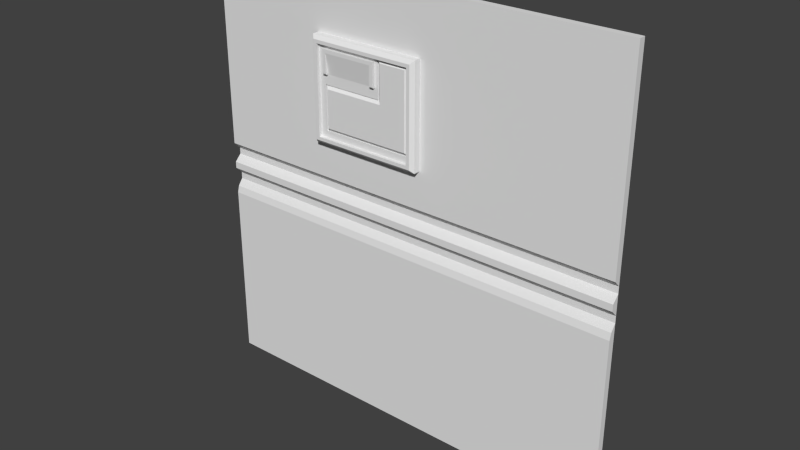 # Source: flight1_6.blend  (saved by Blender 2.76.0; exported with 4.5.12 LTS)
import bpy
from mathutils import Matrix  # noqa: F401  (used for matrix-valued properties, if any)

bpy.ops.wm.read_factory_settings(use_empty=True)
scene = bpy.context.scene
scene.name = 'Scene'

# ---- collections
col_collection_1 = bpy.data.collections.new('Collection 1'); scene.collection.children.link(col_collection_1)

# ---- world
world_world = bpy.data.worlds.new('World'); scene.world = world_world
world_world.color = (0.05088, 0.05088, 0.05088)
world_world.use_sun_shadow = False
world_world.sun_shadow_jitter_overblur = 0.0
world_world.cycles.sampling_method = 'MANUAL'
world_world.cycles.sample_map_resolution = 256

# ---- meshes
me_flight1_6_meshdata = bpy.data.meshes.new('flight1_6_meshdata')
me_flight1_6_meshdata.from_pydata([(-1.28, 1.24, -1.28), (1.28, 1.24, -1.28), (-1.28, 1.24, 1.28), (1.28, 1.24, 1.28), (-1.28, 1.24, 0.0), (1.28, 1.24, 0.0), (1.28, 1.24, 0.1201), (-1.28, 1.24, 0.1201), (-1.28, 1.24, -0.2007), (1.28, 1.24, -0.2007), (1.28, 1.25, -0.1605), (1.28, 1.28, -0.1204), (1.28, 1.28, -0.08027), (1.28, 1.24, -0.04013), (-1.28, 1.24, -0.04013), (-1.28, 1.28, -0.08027), (-1.28, 1.28, -0.1204), (-1.28, 1.25, -0.1605), (-1.28, 1.28, 0.08006), (-1.28, 1.28, 0.04003), (1.28, 1.28, 0.04003), (1.28, 1.28, 0.08006), (-1.28, 1.28, -1.28), (1.28, 1.28, -1.28), (-1.28, 1.28, 1.28), (1.28, 1.28, 1.28), (0.1199, 1.24, -1.28), (0.1199, 1.24, 1.28), (0.1199, 1.24, 0.0), (0.1199, 1.24, 0.1201), (0.1199, 1.24, -0.2007), (0.1199, 1.25, -0.1605), (0.1199, 1.28, -0.1204), (0.1199, 1.28, -0.08027), (0.1199, 1.24, -0.04013), (0.1199, 1.28, 0.04003), (0.1199, 1.28, 0.08006), (0.1199, 1.28, -1.28), (0.1199, 1.28, 1.28), (-0.5603, 1.24, 1.28), (-0.5603, 1.24, 0.0), (-0.5603, 1.24, 0.1201), (-0.5603, 1.24, -0.2007), (-0.5603, 1.25, -0.1605), (-0.5603, 1.28, -0.1204), (-0.5603, 1.28, -0.08027), (-0.5603, 1.24, -0.04013), (-0.5603, 1.28, 0.04003), (-0.5603, 1.28, 0.08006), (-0.5603, 1.28, 1.28), (-0.5603, 1.24, -1.28), (-0.5603, 1.28, -1.28), (1.28, 1.24, 0.9427), (-1.28, 1.24, 0.9427), (1.28, 1.28, 0.931), (-1.28, 1.28, 0.931), (0.1199, 1.24, 0.9427), (-0.5603, 1.24, 0.9427), (-1.28, 1.24, 0.3416), (1.28, 1.24, 0.3416), (1.28, 1.28, 0.3092), (-1.28, 1.28, 0.3092), (0.1199, 1.24, 0.3416), (-0.5603, 1.24, 0.3416), (0.07994, 1.18, 0.3816), (0.1199, 1.2, 0.3416), (0.1199, 1.2, 0.9427), (0.07994, 1.18, 0.9027), (-0.5603, 1.2, 0.3416), (-0.5203, 1.18, 0.3816), (-0.5203, 1.18, 0.9027), (-0.5603, 1.2, 0.9427), (0.09994, 1.18, 0.9227), (0.09994, 1.18, 0.3616), (-0.5403, 1.18, 0.3616), (-0.5403, 1.18, 0.9227), (0.07994, 1.2, 0.9027), (0.07994, 1.2, 0.3816), (-0.5203, 1.2, 0.3816), (-0.5203, 1.2, 0.9027), (-0.1402, 1.2, 0.882), (-0.4803, 1.2, 0.882), (-0.4803, 1.2, 0.7417), (-0.1402, 1.2, 0.7417), (-0.1602, 1.18, 0.862), (-0.4603, 1.18, 0.862), (-0.1402, 1.18, 0.882), (-0.4803, 1.18, 0.882), (-0.1602, 1.2, 0.7417), (-0.4603, 1.2, 0.7417), (-0.1402, 1.18, 0.7617), (-0.1402, 1.2, 0.7617), (-0.4803, 1.2, 0.7617), (-0.4803, 1.18, 0.7617), (-0.4803, 1.2, 0.3816), (-0.4803, 1.18, 0.3816), (-0.1402, 1.18, 0.3816), (-0.1402, 1.2, 0.3816), (-0.1402, 1.2, 0.6827), (0.07994, 1.2, 0.6827), (-0.5203, 1.18, 0.6827), (0.07994, 1.18, 0.6827), (-0.5203, 1.2, 0.6827), (-0.4803, 1.2, 0.6827), (0.05543, 1.2, 0.4218), (-0.4803, 1.2, 0.4218), (-0.1402, 1.2, 0.4218), (-0.5203, 1.18, 0.4218), (-0.5203, 1.2, 0.4218), (0.07994, 1.2, 0.4218), (0.07994, 1.18, 0.4218), (-0.1203, 1.2, 0.9027), (-0.1203, 1.2, 0.7562), (-0.1203, 1.2, 0.6827), (-0.1203, 1.2, 0.7099), (-0.1203, 1.18, 0.9027), (-0.1402, 1.18, 0.9027), (-0.1402, 1.2, 0.9027), (-0.4803, 1.2, 0.9027), (-0.4803, 1.18, 0.9027), (-0.1034, 1.19, 0.6627), (-0.1203, 1.21, 0.9027), (-0.1003, 1.19, 0.8827), (0.05994, 1.19, 0.8827), (0.07994, 1.21, 0.9027), (0.05994, 1.19, 0.6627), (0.07994, 1.21, 0.6827), (-0.4603, 1.19, 0.6627), (-0.4803, 1.21, 0.6827), (-0.1402, 1.19, 0.6627), (-0.1402, 1.21, 0.6827), (-0.1003, 1.19, 0.6627), (-0.1203, 1.21, 0.6827), (-0.4803, 1.21, 0.4218), (-0.4603, 1.19, 0.4418), (-0.1402, 1.19, 0.4418), (-0.1402, 1.21, 0.4218), (0.05543, 1.21, 0.4218), (0.05543, 1.19, 0.4418), (0.05994, 1.19, 0.4418), (0.07994, 1.21, 0.4218), (-0.1003, 1.19, 0.7099), (-0.1203, 1.21, 0.7099), (-0.1003, 1.19, 0.7562), (-0.1203, 1.21, 0.7562), (-0.4803, 1.187, 0.7417), (-0.4803, 1.18, 0.7484), (-0.1402, 1.18, 0.7484), (-0.1402, 1.187, 0.7417), (-0.1602, 1.187, 0.7417), (-0.1602, 1.18, 0.7484), (-0.4603, 1.18, 0.7484), (-0.4603, 1.187, 0.7417)], [], [(56, 52, 3, 27), (34, 13, 5, 28), (36, 21, 6, 29), (26, 1, 9, 30), (30, 9, 10, 31), (31, 10, 11, 32), (32, 11, 12, 33), (33, 12, 13, 34), (28, 5, 20, 35), (35, 20, 21, 36), (27, 3, 25, 38), (50, 0, 22, 51), (59, 6, 21, 60), (5, 13, 12, 20), (1, 23, 11, 10, 9), (0, 8, 17, 16, 22), (19, 15, 14, 4), (58, 61, 18, 7), (1, 26, 37, 23), (39, 27, 38, 49), (47, 35, 36, 48), (40, 28, 35, 47), (45, 33, 34, 46), (44, 32, 33, 45), (43, 31, 32, 44), (42, 30, 31, 43), (50, 26, 30, 42), (48, 36, 29, 41), (46, 34, 28, 40), (57, 56, 27, 39), (53, 57, 39, 2), (14, 46, 40, 4), (18, 48, 41, 7), (0, 50, 42, 8), (8, 42, 43, 17), (17, 43, 44, 16), (16, 44, 45, 15), (15, 45, 46, 14), (4, 40, 47, 19), (19, 47, 48, 18), (2, 39, 49, 24), (26, 50, 51, 37), (58, 63, 57, 53), (56, 57, 71, 66), (2, 24, 55, 53), (3, 52, 54, 25), (62, 59, 52, 56), (29, 6, 59, 62), (41, 29, 62, 63), (7, 41, 63, 58), (53, 55, 61, 58), (52, 59, 60, 54), (63, 62, 65, 68), (57, 63, 68, 71), (62, 56, 66, 65), (65, 66, 72, 73), (74, 75, 71, 68), (66, 71, 75, 72), (73, 74, 68, 65), (69, 95, 94, 78), (67, 101, 110, 64, 73, 72), (69, 107, 100, 70, 75, 74), (70, 119, 116, 115, 67, 72, 75), (64, 96, 95, 69, 74, 73), (70, 100, 102, 79), (67, 115, 111, 76), (64, 110, 109, 77), (120, 131, 129, 135, 138, 139, 125), (80, 81, 87, 86), (149, 150, 84, 88), (150, 147, 90, 86, 84), (81, 92, 93, 87), (85, 87, 93, 146, 151), (85, 84, 86, 87), (149, 88, 83, 148), (88, 84, 85, 89), (83, 91, 90, 147, 148), (90, 91, 80, 86), (82, 89, 152, 145), (77, 109, 104), (89, 85, 151, 152), (89, 82, 103, 98, 83, 88), (117, 80, 91, 83, 98, 113, 114, 112, 111), (94, 95, 96, 97), (97, 96, 64, 77), (82, 92, 81, 118, 79, 102, 103), (103, 102, 108, 105), (108, 107, 69, 78), (106, 105, 94, 97), (104, 106, 97, 77), (99, 101, 67, 76), (105, 108, 78, 94), (113, 98, 130, 132), (98, 103, 128, 130), (102, 100, 107, 108), (105, 106, 136, 133), (111, 112, 144, 121), (109, 110, 101, 99), (111, 115, 116, 117), (109, 99, 126, 140), (103, 105, 133, 128), (117, 116, 119, 118), (118, 81, 80, 117), (118, 119, 70, 79), (104, 109, 140, 137), (120, 125, 123, 122, 143, 141, 131), (106, 104, 137, 136), (99, 76, 124, 126), (112, 114, 142, 144), (129, 127, 134, 135), (114, 113, 132, 142), (127, 129, 130, 128), (122, 123, 124, 121), (123, 125, 126, 124), (128, 133, 134, 127), (136, 137, 138, 135), (133, 136, 135, 134), (125, 139, 140, 126), (137, 140, 139, 138), (129, 131, 132, 130), (131, 141, 142, 132), (141, 143, 144, 142), (143, 122, 121, 144), (76, 111, 121, 124), (149, 148, 147, 150), (145, 152, 151, 146), (93, 92, 82, 145, 146)])
_uv = me_flight1_6_meshdata.uv_layers.new(name='UVMap')
_uv.uv.foreach_set('vector', [0.5469, 0.8682, 1.0, 0.8682, 1.0, 1.0, 0.5469, 1.0, 0.5469, 0.4843, 1.0, 0.4843, 1.0, 0.5, 0.5469, 0.5, 0.5469, 0.5313, 1.0, 0.5313, 1.0, 0.5469, 0.5469, 0.5469, 0.5469, 0.0, 1.0, 5.153e-08, 1.0, 0.4216, 0.5469, 0.4216, 0.5469, 0.4216, 1.0, 0.4216, 1.0, 0.4373, 0.5469, 0.4373, 0.5469, 0.4373, 1.0, 0.4373, 1.0, 0.453, 0.5469, 0.453, 0.5469, 0.453, 1.0, 0.453, 1.0, 0.4686, 0.5469, 0.4686, 0.5469, 0.4686, 1.0, 0.4686, 1.0, 0.4843, 0.5469, 0.4843, 0.5469, 0.5, 1.0, 0.5, 1.0, 0.5156, 0.5469, 0.5156, 0.5469, 0.5156, 1.0, 0.5156, 1.0, 0.5313, 0.5469, 0.5313, 0.5469, 0.9988, 1.0, 0.9975, 1.0, 0.9975, 0.5469, 0.9975, 0.2812, -0.007382, 0.0, -0.007382, 0.0, -0.007382, 0.2812, -0.007382, 0.9961, 0.6334, 0.9961, 0.5469, 0.9961, 0.5313, 0.9961, 0.6208, 0.9961, 0.5, 0.9961, 0.4843, 0.9961, 0.4686, 0.9961, 0.5156, 0.9961, 0.0, 0.9961, 0.0, 0.9961, 0.453, 0.9961, 0.4373, 0.9961, 0.4216, 0.001953, 0.0, 0.001953, 0.4216, 0.001953, 0.4373, 0.001953, 0.453, 0.001953, 0.0, 0.001953, 0.5156, 0.001953, 0.4686, 0.001953, 0.4843, 0.001953, 0.5, 0.000851, 0.6334, 0.001953, 0.6208, 0.001953, 0.5313, 0.001953, 0.5469, 1.0, -0.007382, 0.5469, -0.007382, 0.5469, -0.007382, 1.0, -0.007382, 0.2812, 0.9988, 0.5469, 0.9988, 0.5469, 0.9975, 0.2812, 0.9975, 0.2812, 0.5156, 0.5469, 0.5156, 0.5469, 0.5313, 0.2812, 0.5313, 0.2812, 0.5, 0.5469, 0.5, 0.5469, 0.5156, 0.2812, 0.5156, 0.2812, 0.4686, 0.5469, 0.4686, 0.5469, 0.4843, 0.2812, 0.4843, 0.2812, 0.453, 0.5469, 0.453, 0.5469, 0.4686, 0.2812, 0.4686, 0.2812, 0.4373, 0.5469, 0.4373, 0.5469, 0.453, 0.2812, 0.453, 0.2812, 0.4216, 0.5469, 0.4216, 0.5469, 0.4373, 0.2812, 0.4373, 0.2812, 5.153e-08, 0.5469, 0.0, 0.5469, 0.4216, 0.2812, 0.4216, 0.2812, 0.5313, 0.5469, 0.5313, 0.5469, 0.5469, 0.2812, 0.5469, 0.2812, 0.4843, 0.5469, 0.4843, 0.5469, 0.5, 0.2812, 0.5, 0.2812, 0.8682, 0.5469, 0.8682, 0.5469, 1.0, 0.2812, 1.0, 0.0, 0.8682, 0.2812, 0.8682, 0.2812, 1.0, 0.0, 1.0, 0.0, 0.4843, 0.2812, 0.4843, 0.2812, 0.5, 0.0, 0.5, 0.0, 0.5313, 0.2812, 0.5313, 0.2812, 0.5469, 0.0, 0.5469, 0.0, 5.153e-08, 0.2812, 5.153e-08, 0.2812, 0.4216, 0.0, 0.4216, 0.0, 0.4216, 0.2812, 0.4216, 0.2812, 0.4373, 0.0, 0.4373, 0.0, 0.4373, 0.2812, 0.4373, 0.2812, 0.453, 0.0, 0.453, 0.0, 0.453, 0.2812, 0.453, 0.2812, 0.4686, 0.0, 0.4686, 0.0, 0.4686, 0.2812, 0.4686, 0.2812, 0.4843, 0.0, 0.4843, 0.0, 0.5, 0.2812, 0.5, 0.2812, 0.5156, 0.0, 0.5156, 0.0, 0.5156, 0.2812, 0.5156, 0.2812, 0.5313, 0.0, 0.5313, 0.0, 0.9975, 0.2812, 0.9988, 0.2812, 0.9975, 0.0, 0.9975, 0.5469, -0.007382, 0.2812, -0.007382, 0.2812, -0.007382, 0.5469, -0.007382, 0.0, 0.6334, 0.2812, 0.6334, 0.2812, 0.8682, 0.0, 0.8682, 0.5465, 0.8649, 0.2836, 0.8649, 0.2836, 0.8649, 0.5465, 0.8649, 0.001953, 1.0, 0.001953, 1.0, 0.001953, 0.8637, 0.001102, 0.8682, 0.9961, 1.0, 0.9961, 0.8682, 0.9961, 0.8637, 0.9961, 1.0, 0.5469, 0.6334, 1.0, 0.6334, 1.0, 0.8682, 0.5469, 0.8682, 0.5469, 0.5469, 1.0, 0.5469, 1.0, 0.6334, 0.5469, 0.6334, 0.2812, 0.5469, 0.5469, 0.5469, 0.5469, 0.6334, 0.2812, 0.6334, 0.0, 0.5469, 0.2812, 0.5469, 0.2812, 0.6334, 0.0, 0.6334, 0.001102, 0.8682, 0.001953, 0.8637, 0.001953, 0.6208, 0.000851, 0.6334, 0.9961, 0.8682, 0.9961, 0.6334, 0.9961, 0.6208, 0.9961, 0.8637, 0.2812, 0.6332, 0.5465, 0.6332, 0.5465, 0.6332, 0.2812, 0.6332, 0.2836, 0.8649, 0.2836, 0.6332, 0.2836, 0.6332, 0.2836, 0.8649, 0.5465, 0.6332, 0.5465, 0.8668, 0.5465, 0.8668, 0.5465, 0.6332, 0.5466, 0.6334, 0.5466, 0.8671, 0.539, 0.8596, 0.539, 0.641, 0.289, 0.641, 0.289, 0.8596, 0.2814, 0.8671, 0.2814, 0.6334, 0.5466, 0.8671, 0.2814, 0.8671, 0.289, 0.8596, 0.539, 0.8596, 0.539, 0.641, 0.289, 0.641, 0.2814, 0.6334, 0.5466, 0.6334, 0.2968, 0.6488, 0.3124, 0.6488, 0.3124, 0.6488, 0.2968, 0.6488, 0.5312, 0.8526, 0.5312, 0.7667, 0.5312, 0.6648, 0.5312, 0.649, 0.539, 0.6412, 0.539, 0.8604, 0.2968, 0.649, 0.2968, 0.6648, 0.2968, 0.7667, 0.2968, 0.8526, 0.289, 0.8604, 0.289, 0.6412, 0.2968, 0.8526, 0.3124, 0.8526, 0.4452, 0.8526, 0.453, 0.8526, 0.5312, 0.8526, 0.539, 0.8604, 0.289, 0.8604, 0.5312, 0.649, 0.4452, 0.649, 0.3124, 0.649, 0.2968, 0.649, 0.289, 0.6412, 0.539, 0.6412, 0.2968, 0.8518, 0.2968, 0.7664, 0.2968, 0.7664, 0.2968, 0.8518, 0.5312, 0.8518, 0.453, 0.8518, 0.453, 0.8518, 0.5312, 0.8518, 0.5312, 0.6488, 0.5312, 0.6645, 0.5312, 0.6645, 0.5312, 0.6488, 0.4596, 0.7589, 0.4608, 0.7589, 0.4452, 0.7589, 0.4452, 0.6726, 0.5217, 0.6726, 0.5234, 0.6726, 0.5234, 0.7589, 0.4452, 0.8437, 0.3124, 0.8437, 0.3124, 0.8437, 0.4452, 0.8437, 0.4383, 0.7891, 0.4384, 0.7917, 0.4384, 0.8366, 0.4383, 0.7891, 0.4384, 0.7924, 0.4452, 0.7923, 0.4452, 0.7975, 0.4452, 0.8445, 0.4384, 0.837, 0.3124, 0.8437, 0.3124, 0.7969, 0.3124, 0.7969, 0.3124, 0.8437, 0.3199, 0.837, 0.3124, 0.8445, 0.3124, 0.7975, 0.3124, 0.7923, 0.3199, 0.7924, 0.3199, 0.837, 0.4384, 0.837, 0.4452, 0.8445, 0.3124, 0.8445, 0.438, 0.7891, 0.4392, 0.7891, 0.4452, 0.7891, 0.4452, 0.7891, 0.4374, 0.7891, 0.4374, 0.8359, 0.3202, 0.8359, 0.3202, 0.7891, 0.4452, 0.7891, 0.4452, 0.7969, 0.4452, 0.7969, 0.4452, 0.7917, 0.4452, 0.7891, 0.4452, 0.7969, 0.4452, 0.7969, 0.4452, 0.8437, 0.4452, 0.8437, 0.3124, 0.7891, 0.3162, 0.7891, 0.3189, 0.7891, 0.3124, 0.7891, 0.5312, 0.649, 0.5312, 0.6648, 0.5217, 0.6648, 0.3202, 0.7891, 0.3202, 0.8366, 0.3202, 0.7917, 0.3202, 0.7891, 0.3202, 0.7897, 0.3124, 0.7897, 0.3124, 0.7667, 0.4452, 0.7667, 0.4452, 0.7897, 0.4374, 0.7897, 0.4452, 0.8526, 0.4452, 0.8445, 0.4452, 0.7975, 0.4452, 0.7897, 0.4452, 0.7667, 0.453, 0.7667, 0.453, 0.7773, 0.453, 0.7954, 0.453, 0.8526, 0.3124, 0.6488, 0.3124, 0.6488, 0.4452, 0.6488, 0.4452, 0.6488, 0.4452, 0.6488, 0.4452, 0.6488, 0.5312, 0.6488, 0.5312, 0.6488, 0.3124, 0.7897, 0.3124, 0.7975, 0.3124, 0.8445, 0.3124, 0.8526, 0.2968, 0.8526, 0.2968, 0.7667, 0.3124, 0.7667, 0.3124, 0.7667, 0.2968, 0.7667, 0.2968, 0.6648, 0.3124, 0.6648, 0.2968, 0.6644, 0.2968, 0.6645, 0.2968, 0.6488, 0.2968, 0.6488, 0.4452, 0.6648, 0.3124, 0.6648, 0.3124, 0.649, 0.4452, 0.649, 0.5217, 0.6648, 0.4452, 0.6648, 0.4452, 0.649, 0.5312, 0.649, 0.5312, 0.7664, 0.5312, 0.7664, 0.5312, 0.8518, 0.5312, 0.8518, 0.3124, 0.6648, 0.2968, 0.6648, 0.2968, 0.649, 0.3124, 0.649, 0.453, 0.7667, 0.4452, 0.7667, 0.4452, 0.7667, 0.453, 0.7667, 0.4452, 0.7667, 0.3124, 0.7667, 0.3124, 0.7667, 0.4452, 0.7667, 0.2968, 0.7664, 0.2968, 0.7664, 0.2968, 0.6645, 0.2968, 0.6644, 0.3124, 0.6648, 0.4452, 0.6648, 0.4452, 0.6648, 0.3124, 0.6648, 0.453, 0.8526, 0.453, 0.7954, 0.453, 0.7954, 0.453, 0.8526, 0.5312, 0.6645, 0.5312, 0.6645, 0.5312, 0.7664, 0.5312, 0.7664, 0.453, 0.8518, 0.453, 0.8518, 0.4452, 0.8518, 0.4452, 0.8518, 0.5312, 0.6648, 0.5312, 0.7667, 0.5312, 0.7667, 0.5312, 0.6648, 0.3124, 0.7667, 0.3124, 0.6648, 0.3124, 0.6648, 0.3124, 0.7667, 0.4452, 0.8518, 0.4452, 0.8518, 0.3124, 0.8518, 0.3124, 0.8518, 0.3124, 0.8526, 0.3124, 0.8445, 0.4452, 0.8445, 0.4452, 0.8526, 0.3124, 0.8518, 0.3124, 0.8518, 0.2968, 0.8518, 0.2968, 0.8518, 0.5217, 0.6648, 0.5312, 0.6648, 0.5312, 0.6648, 0.5217, 0.6648, 0.4596, 0.7589, 0.5234, 0.7589, 0.5234, 0.8448, 0.4608, 0.8448, 0.4608, 0.7954, 0.4608, 0.7773, 0.4608, 0.7589, 0.4452, 0.6648, 0.5217, 0.6648, 0.5217, 0.6648, 0.4452, 0.6648, 0.5312, 0.7667, 0.5312, 0.8526, 0.5312, 0.8526, 0.5312, 0.7667, 0.453, 0.7954, 0.453, 0.7773, 0.453, 0.7773, 0.453, 0.7954, 0.4452, 0.7589, 0.3202, 0.7589, 0.3202, 0.6726, 0.4452, 0.6726, 0.453, 0.7773, 0.453, 0.7667, 0.453, 0.7667, 0.453, 0.7773, 0.3202, 0.7589, 0.4452, 0.7589, 0.4452, 0.7667, 0.3124, 0.7667, 0.4608, 0.8448, 0.5234, 0.8448, 0.5312, 0.8526, 0.453, 0.8526, 0.5234, 0.8448, 0.5234, 0.7589, 0.5312, 0.7667, 0.5312, 0.8526, 0.3124, 0.7667, 0.3124, 0.6648, 0.3202, 0.6726, 0.3202, 0.7589, 0.4452, 0.6648, 0.5217, 0.6648, 0.5217, 0.6726, 0.4452, 0.6726, 0.3124, 0.6648, 0.4452, 0.6648, 0.4452, 0.6726, 0.3202, 0.6726, 0.5234, 0.7589, 0.5234, 0.6726, 0.5312, 0.6648, 0.5312, 0.7667, 0.5217, 0.6648, 0.5312, 0.6648, 0.5234, 0.6726, 0.5217, 0.6726, 0.4452, 0.7589, 0.4608, 0.7589, 0.453, 0.7667, 0.4452, 0.7667, 0.4608, 0.7589, 0.4608, 0.7773, 0.453, 0.7773, 0.453, 0.7667, 0.4608, 0.7773, 0.4608, 0.7954, 0.453, 0.7954, 0.453, 0.7773, 0.4608, 0.7954, 0.4608, 0.8448, 0.453, 0.8526, 0.453, 0.7954, 0.5312, 0.8526, 0.453, 0.8526, 0.453, 0.8526, 0.5312, 0.8526, 0.4522, 0.7978, 0.4525, 0.7978, 0.4525, 0.798, 0.4522, 0.798, 0.4471, 0.7978, 0.4473, 0.7978, 0.4474, 0.798, 0.4471, 0.798, 0.3124, 0.7969, 0.3124, 0.7969, 0.3124, 0.7891, 0.3124, 0.7891, 0.3124, 0.7917])
_ca = me_flight1_6_meshdata.color_attributes.new('Col', 'BYTE_COLOR', 'CORNER')
_ca.data.foreach_set('color', [0.05613, 0.0, 0.0, 1.0, 0.05613, 0.0, 0.0, 1.0, 0.05613, 0.0, 0.0, 1.0, 0.05613, 0.0, 0.0, 1.0, 0.05613, 0.0, 0.0, 1.0, 0.05613, 0.0, 0.0, 1.0, 0.05613, 0.0, 0.0, 1.0, 0.05613, 0.0, 0.0, 1.0, 0.05613, 0.0, 0.0, 1.0, 0.05613, 0.0, 0.0, 1.0, 0.05613, 0.0, 0.0, 1.0, 0.05613, 0.0, 0.0, 1.0, 0.05613, 0.0, 0.0, 1.0, 0.05613, 0.0, 0.0, 1.0, 0.05613, 0.0, 0.0, 1.0, 0.05613, 0.0, 0.0, 1.0, 0.05613, 0.0, 0.0, 1.0, 0.05613, 0.0, 0.0, 1.0, 0.05613, 0.0, 0.0, 1.0, 0.05613, 0.0, 0.0, 1.0, 0.05613, 0.0, 0.0, 1.0, 0.05613, 0.0, 0.0, 1.0, 0.05613, 0.0, 0.0, 1.0, 0.05613, 0.0, 0.0, 1.0, 0.05613, 0.0, 0.0, 1.0, 0.05613, 0.0, 0.0, 1.0, 0.05613, 0.0, 0.0, 1.0, 0.05613, 0.0, 0.0, 1.0, 0.05613, 0.0, 0.0, 1.0, 0.05613, 0.0, 0.0, 1.0, 0.05613, 0.0, 0.0, 1.0, 0.05613, 0.0, 0.0, 1.0, 0.05613, 0.0, 0.0, 1.0, 0.05613, 0.0, 0.0, 1.0, 0.05613, 0.0, 0.0, 1.0, 0.05613, 0.0, 0.0, 1.0, 0.05613, 0.0, 0.0, 1.0, 0.05613, 0.0, 0.0, 1.0, 0.05613, 0.0, 0.0, 1.0, 0.05613, 0.0, 0.0, 1.0, 0.05613, 0.0, 0.0, 1.0, 0.05613, 0.0, 0.0, 1.0, 0.05613, 0.0, 0.0, 1.0, 0.05613, 0.0, 0.0, 1.0, 0.05613, 0.0, 0.0, 1.0, 0.05613, 0.0, 0.0, 1.0, 0.05613, 0.0, 0.0, 1.0, 0.05613, 0.0, 0.0, 1.0, 0.05613, 0.0, 0.0, 1.0, 0.05613, 0.0, 0.0, 1.0, 0.05613, 0.0, 0.0, 1.0, 0.05613, 0.0, 0.0, 1.0, 0.05613, 0.0, 0.0, 1.0, 0.05613, 0.0, 0.0, 1.0, 0.05613, 0.0, 0.0, 1.0, 0.05613, 0.0, 0.0, 1.0, 0.05613, 0.0, 0.0, 1.0, 0.05613, 0.0, 0.0, 1.0, 0.05613, 0.0, 0.0, 1.0, 0.05613, 0.0, 0.0, 1.0, 0.05613, 0.0, 0.0, 1.0, 0.05613, 0.0, 0.0, 1.0, 0.05613, 0.0, 0.0, 1.0, 0.05613, 0.0, 0.0, 1.0, 0.05613, 0.0, 0.0, 1.0, 0.05613, 0.0, 0.0, 1.0, 0.05613, 0.0, 0.0, 1.0, 0.05613, 0.0, 0.0, 1.0, 0.05613, 0.0, 0.0, 1.0, 0.05613, 0.0, 0.0, 1.0, 0.05613, 0.0, 0.0, 1.0, 0.05613, 0.0, 0.0, 1.0, 0.05613, 0.0, 0.0, 1.0, 0.05613, 0.0, 0.0, 1.0, 0.05613, 0.0, 0.0, 1.0, 0.05613, 0.0, 0.0, 1.0, 0.05613, 0.0, 0.0, 1.0, 0.05613, 0.0, 0.0, 1.0, 0.05613, 0.0, 0.0, 1.0, 0.05613, 0.0, 0.0, 1.0, 0.05613, 0.0, 0.0, 1.0, 0.05613, 0.0, 0.0, 1.0, 0.05613, 0.0, 0.0, 1.0, 0.05613, 0.0, 0.0, 1.0, 0.05613, 0.0, 0.0, 1.0, 0.05613, 0.0, 0.0, 1.0, 0.05613, 0.0, 0.0, 1.0, 0.05613, 0.0, 0.0, 1.0, 0.05613, 0.0, 0.0, 1.0, 0.05613, 0.0, 0.0, 1.0, 0.05613, 0.0, 0.0, 1.0, 0.05613, 0.0, 0.0, 1.0, 0.05613, 0.0, 0.0, 1.0, 0.05613, 0.0, 0.0, 1.0, 0.05613, 0.0, 0.0, 1.0, 0.05613, 0.0, 0.0, 1.0, 0.05613, 0.0, 0.0, 1.0, 0.05613, 0.0, 0.0, 1.0, 0.05613, 0.0, 0.0, 1.0, 0.05613, 0.0, 0.0, 1.0, 0.05613, 0.0, 0.0, 1.0, 0.05613, 0.0, 0.0, 1.0, 0.05613, 0.0, 0.0, 1.0, 0.05613, 0.0, 0.0, 1.0, 0.05613, 0.0, 0.0, 1.0, 0.05613, 0.0, 0.0, 1.0, 0.05613, 0.0, 0.0, 1.0, 0.05613, 0.0, 0.0, 1.0, 0.05613, 0.0, 0.0, 1.0, 0.05613, 0.0, 0.0, 1.0, 0.05613, 0.0, 0.0, 1.0, 0.05613, 0.0, 0.0, 1.0, 0.05613, 0.0, 0.0, 1.0, 0.05613, 0.0, 0.0, 1.0, 0.05613, 0.0, 0.0, 1.0, 0.05613, 0.0, 0.0, 1.0, 0.05613, 0.0, 0.0, 1.0, 0.05613, 0.0, 0.0, 1.0, 0.05613, 0.0, 0.0, 1.0, 0.05613, 0.0, 0.0, 1.0, 0.05613, 0.0, 0.0, 1.0, 0.05613, 0.0, 0.0, 1.0, 0.05613, 0.0, 0.0, 1.0, 0.05613, 0.0, 0.0, 1.0, 0.05613, 0.0, 0.0, 1.0, 0.05613, 0.0, 0.0, 1.0, 0.05613, 0.0, 0.0, 1.0, 0.05613, 0.0, 0.0, 1.0, 0.05613, 0.0, 0.0, 1.0, 0.05613, 0.0, 0.0, 1.0, 0.05613, 0.0, 0.0, 1.0, 0.05613, 0.0, 0.0, 1.0, 0.05613, 0.0, 0.0, 1.0, 0.05613, 0.0, 0.0, 1.0, 0.05613, 0.0, 0.0, 1.0, 0.05613, 0.0, 0.0, 1.0, 0.05613, 0.0, 0.0, 1.0, 0.05613, 0.0, 0.0, 1.0, 0.05613, 0.0, 0.0, 1.0, 0.05613, 0.0, 0.0, 1.0, 0.05613, 0.0, 0.0, 1.0, 0.05613, 0.0, 0.0, 1.0, 0.05613, 0.0, 0.0, 1.0, 0.05613, 0.0, 0.0, 1.0, 0.05613, 0.0, 0.0, 1.0, 0.05613, 0.0, 0.0, 1.0, 0.05613, 0.0, 0.0, 1.0, 0.05613, 0.0, 0.0, 1.0, 0.05613, 0.0, 0.0, 1.0, 0.05613, 0.0, 0.0, 1.0, 0.05613, 0.0, 0.0, 1.0, 0.05613, 0.0, 0.0, 1.0, 0.05613, 0.0, 0.0, 1.0, 0.05613, 0.0, 0.0, 1.0, 0.05613, 0.0, 0.0, 1.0, 0.05613, 0.0, 0.0, 1.0, 0.05613, 0.0, 0.0, 1.0, 0.05613, 0.0, 0.0, 1.0, 0.05613, 0.0, 0.0, 1.0, 0.05613, 0.0, 0.0, 1.0, 0.05613, 0.0, 0.0, 1.0, 0.05613, 0.0, 0.0, 1.0, 0.05613, 0.0, 0.0, 1.0, 0.05613, 0.0, 0.0, 1.0, 0.05613, 0.0, 0.0, 1.0, 0.05613, 0.0, 0.0, 1.0, 0.05613, 0.0, 0.0, 1.0, 0.05613, 0.0, 0.0, 1.0, 0.05613, 0.0, 0.0, 1.0, 0.05613, 0.0, 0.0, 1.0, 0.05613, 0.0, 0.0, 1.0, 0.05613, 0.0, 0.0, 1.0, 0.05613, 0.0, 0.0, 1.0, 0.05613, 0.0, 0.0, 1.0, 0.05613, 0.0, 0.0, 1.0, 0.05613, 0.0, 0.0, 1.0, 0.05613, 0.0, 0.0, 1.0, 0.05613, 0.0, 0.0, 1.0, 0.05613, 0.0, 0.0, 1.0, 0.05613, 0.0, 0.0, 1.0, 0.05613, 0.0, 0.0, 1.0, 0.05613, 0.0, 0.0, 1.0, 0.05613, 0.0, 0.0, 1.0, 0.05613, 0.0, 0.0, 1.0, 0.05613, 0.0, 0.0, 1.0, 0.05613, 0.0, 0.0, 1.0, 0.05613, 0.0, 0.0, 1.0, 0.05613, 0.0, 0.0, 1.0, 0.05613, 0.0, 0.0, 1.0, 0.05613, 0.0, 0.0, 1.0, 0.05613, 0.0, 0.0, 1.0, 0.05613, 0.0, 0.0, 1.0, 0.05613, 0.0, 0.0, 1.0, 0.05613, 0.0, 0.0, 1.0, 0.05613, 0.0, 0.0, 1.0, 0.05613, 0.0, 0.0, 1.0, 0.05613, 0.0, 0.0, 1.0, 0.05613, 0.0, 0.0, 1.0, 0.05613, 0.0, 0.0, 1.0, 0.05613, 0.0, 0.0, 1.0, 0.05613, 0.0, 0.0, 1.0, 0.05613, 0.0, 0.0, 1.0, 0.05613, 0.0, 0.0, 1.0, 0.05613, 0.0, 0.0, 1.0, 0.05613, 0.0, 0.0, 1.0, 0.05613, 0.0, 0.0, 1.0, 0.05613, 0.0, 0.0, 1.0, 0.05613, 0.0, 0.0, 1.0, 0.05613, 0.0, 0.0, 1.0, 0.05613, 0.0, 0.0, 1.0, 0.05613, 0.0, 0.0, 1.0, 0.05613, 0.0, 0.0, 1.0, 0.05613, 0.0, 0.0, 1.0, 0.05613, 0.0, 0.0, 1.0, 0.05613, 0.0, 0.0, 1.0, 0.05613, 0.0, 0.0, 1.0, 0.05613, 0.0, 0.0, 1.0, 0.05613, 0.0, 0.0, 1.0, 0.05613, 0.0, 0.0, 1.0, 0.05613, 0.0, 0.0, 1.0, 0.05613, 0.0, 0.0, 1.0, 0.05613, 0.0, 0.0, 1.0, 0.05613, 0.0, 0.0, 1.0, 0.05613, 0.0, 0.0, 1.0, 0.05613, 0.0, 0.0, 1.0, 0.05613, 0.0, 0.0, 1.0, 0.05613, 0.0, 0.0, 1.0, 0.05613, 0.0, 0.0, 1.0, 0.05613, 0.0, 0.0, 1.0, 0.05613, 0.0, 0.0, 1.0, 0.05613, 0.0, 0.0, 1.0, 0.05613, 0.0, 0.0, 1.0, 0.05613, 0.0, 0.0, 1.0, 0.05613, 0.0, 0.0, 1.0, 0.05613, 0.0, 0.0, 1.0, 0.05613, 0.0, 0.0, 1.0, 0.05613, 0.0, 0.0, 1.0, 0.05613, 0.0, 0.0, 1.0, 0.05613, 0.0, 0.0, 1.0, 0.05613, 0.0, 0.0, 1.0, 0.05613, 0.0, 0.0, 1.0, 0.05613, 0.0, 0.0, 1.0, 0.05613, 0.0, 0.0, 1.0, 0.05613, 0.0, 0.0, 1.0, 0.05613, 0.0, 0.0, 1.0, 0.05613, 0.0, 0.0, 1.0, 0.05613, 0.0, 0.0, 1.0, 0.05613, 0.0, 0.0, 1.0, 0.05613, 0.0, 0.0, 1.0, 0.05613, 0.0, 0.0, 1.0, 0.05613, 0.0, 0.0, 1.0, 0.05613, 0.0, 0.0, 1.0, 0.05613, 0.0, 0.0, 1.0, 0.05613, 0.0, 0.0, 1.0, 0.05613, 0.0, 0.0, 1.0, 0.05613, 0.0, 0.0, 1.0, 0.05613, 0.0, 0.0, 1.0, 0.05613, 0.0, 0.0, 1.0, 0.05613, 0.0, 0.0, 1.0, 0.05613, 0.0, 0.0, 1.0, 0.05613, 0.0, 0.0, 1.0, 0.05613, 0.0, 0.0, 1.0, 0.05613, 0.0, 0.0, 1.0, 0.05613, 0.0, 0.0, 1.0, 0.05613, 0.0, 0.0, 1.0, 0.05613, 0.0, 0.0, 1.0, 0.05613, 0.0, 0.0, 1.0, 0.05613, 0.0, 0.0, 1.0, 0.05613, 0.0, 0.0, 1.0, 0.05613, 0.0, 0.0, 1.0, 0.05613, 0.0, 0.0, 1.0, 0.05613, 0.0, 0.0, 1.0, 0.05613, 0.0, 0.0, 1.0, 0.05613, 0.0, 0.0, 1.0, 0.05613, 0.0, 0.0, 1.0, 0.05613, 0.0, 0.0, 1.0, 0.05613, 0.0, 0.0, 1.0, 0.05613, 0.0, 0.0, 1.0, 0.05613, 0.0, 0.0, 1.0, 0.05613, 0.0, 0.0, 1.0, 0.05613, 0.0, 0.0, 1.0, 0.05613, 0.0, 0.0, 1.0, 0.05613, 0.0, 0.0, 1.0, 0.05613, 0.0, 0.0, 1.0, 0.05613, 0.0, 0.0, 1.0, 0.05613, 0.0, 0.0, 1.0, 0.05613, 0.0, 0.0, 1.0, 0.05613, 0.0, 0.0, 1.0, 0.05613, 0.0, 0.0, 1.0, 0.05613, 0.0, 0.0, 1.0, 0.05613, 0.0, 0.0, 1.0, 0.05613, 0.0, 0.0, 1.0, 0.05613, 0.0, 0.0, 1.0, 0.05613, 0.0, 0.0, 1.0, 0.05613, 0.0, 0.0, 1.0, 0.05613, 0.0, 0.0, 1.0, 0.05613, 0.0, 0.0, 1.0, 0.05613, 0.0, 0.0, 1.0, 0.05613, 0.0, 0.0, 1.0, 0.05613, 0.0, 0.0, 1.0, 0.05613, 0.0, 0.0, 1.0, 0.05613, 0.0, 0.0, 1.0, 0.05613, 0.0, 0.0, 1.0, 0.05613, 0.0, 0.0, 1.0, 0.05613, 0.0, 0.0, 1.0, 0.05613, 0.0, 0.0, 1.0, 0.05613, 0.0, 0.0, 1.0, 0.05613, 0.0, 0.0, 1.0, 0.05613, 0.0, 0.0, 1.0, 0.05613, 0.0, 0.0, 1.0, 0.05613, 0.0, 0.0, 1.0, 0.05613, 0.0, 0.0, 1.0, 0.05613, 0.0, 0.0, 1.0, 0.05613, 0.0, 0.0, 1.0, 0.05613, 0.0, 0.0, 1.0, 0.05613, 0.0, 0.0, 1.0, 0.05613, 0.0, 0.0, 1.0, 0.05613, 0.0, 0.0, 1.0, 0.05613, 0.0, 0.0, 1.0, 0.05613, 0.0, 0.0, 1.0, 0.05613, 0.0, 0.0, 1.0, 0.05613, 0.0, 0.0, 1.0, 0.05613, 0.0, 0.0, 1.0, 0.05613, 0.0, 0.0, 1.0, 0.05613, 0.0, 0.0, 1.0, 0.05613, 0.0, 0.0, 1.0, 0.05613, 0.0, 0.0, 1.0, 0.05613, 0.0, 0.0, 1.0, 0.05613, 0.0, 0.0, 1.0, 0.05613, 0.0, 0.0, 1.0, 0.05613, 0.0, 0.0, 1.0, 0.05613, 0.0, 0.0, 1.0, 0.05613, 0.0, 0.0, 1.0, 0.05613, 0.0, 0.0, 1.0, 0.05613, 0.0, 0.0, 1.0, 0.05613, 0.0, 0.0, 1.0, 0.05613, 0.0, 0.0, 1.0, 0.05613, 0.0, 0.0, 1.0, 0.05613, 0.0, 0.0, 1.0, 0.05613, 0.0, 0.0, 1.0, 0.05613, 0.0, 0.0, 1.0, 0.05613, 0.0, 0.0, 1.0, 0.05613, 0.0, 0.0, 1.0, 0.05613, 0.0, 0.0, 1.0, 0.05613, 0.0, 0.0, 1.0, 0.05613, 0.0, 0.0, 1.0, 0.05613, 0.0, 0.0, 1.0, 0.05613, 0.0, 0.0, 1.0, 0.05613, 0.0, 0.0, 1.0, 0.05613, 0.0, 0.0, 1.0, 0.05613, 0.0, 0.0, 1.0, 0.05613, 0.0, 0.0, 1.0, 0.05613, 0.0, 0.0, 1.0, 0.05613, 0.0, 0.0, 1.0, 0.05613, 0.0, 0.0, 1.0, 0.05613, 0.0, 0.0, 1.0, 0.05613, 0.0, 0.0, 1.0, 0.05613, 0.0, 0.0, 1.0, 0.05613, 0.0, 0.0, 1.0, 0.05613, 0.0, 0.0, 1.0, 0.05613, 0.0, 0.0, 1.0, 0.05613, 0.0, 0.0, 1.0, 0.05613, 0.0, 0.0, 1.0, 0.05613, 0.0, 0.0, 1.0, 0.05613, 0.0, 0.0, 1.0, 0.05613, 0.0, 0.0, 1.0, 0.05613, 0.0, 0.0, 1.0, 0.05613, 0.0, 0.0, 1.0, 0.05613, 0.0, 0.0, 1.0, 0.05613, 0.0, 0.0, 1.0, 0.05613, 0.0, 0.0, 1.0, 0.05613, 0.0, 0.0, 1.0, 0.05613, 0.0, 0.0, 1.0, 0.05613, 0.0, 0.0, 1.0, 0.05613, 0.0, 0.0, 1.0, 0.05613, 0.0, 0.0, 1.0, 0.05613, 0.0, 0.0, 1.0, 0.05613, 0.0, 0.0, 1.0, 0.05613, 0.0, 0.0, 1.0, 0.05613, 0.0, 0.0, 1.0, 0.05613, 0.0, 0.0, 1.0, 0.05613, 0.0, 0.0, 1.0, 0.05613, 0.0, 0.0, 1.0, 0.05613, 0.0, 0.0, 1.0, 0.05613, 0.0, 0.0, 1.0, 0.05613, 0.0, 0.0, 1.0, 0.05613, 0.0, 0.0, 1.0, 0.05613, 0.0, 0.0, 1.0, 0.05613, 0.0, 0.0, 1.0, 0.05613, 0.0, 0.0, 1.0, 0.05613, 0.0, 0.0, 1.0, 0.05613, 0.0, 0.0, 1.0, 0.05613, 0.0, 0.0, 1.0, 0.05613, 0.0, 0.0, 1.0, 0.05613, 0.0, 0.0, 1.0, 0.05613, 0.0, 0.0, 1.0, 0.05613, 0.0, 0.0, 1.0, 0.05613, 0.0, 0.0, 1.0, 0.05613, 0.0, 0.0, 1.0, 0.05613, 0.0, 0.0, 1.0, 0.05613, 0.0, 0.0, 1.0, 0.05613, 0.0, 0.0, 1.0, 0.05613, 0.0, 0.0, 1.0, 0.05613, 0.0, 0.0, 1.0, 0.05613, 0.0, 0.0, 1.0, 0.05613, 0.0, 0.0, 1.0, 0.05613, 0.0, 0.0, 1.0, 0.05613, 0.0, 0.0, 1.0, 0.05613, 0.0, 0.0, 1.0, 0.05613, 0.0, 0.0, 1.0, 0.05613, 0.0, 0.0, 1.0, 0.05613, 0.0, 0.0, 1.0, 0.05613, 0.0, 0.0, 1.0, 0.05613, 0.0, 0.0, 1.0, 0.05613, 0.0, 0.0, 1.0, 0.05613, 0.0, 0.0, 1.0, 0.05613, 0.0, 0.0, 1.0, 0.05613, 0.0, 0.0, 1.0, 0.05613, 0.0, 0.0, 1.0, 0.05613, 0.0, 0.0, 1.0, 0.05613, 0.0, 0.0, 1.0, 0.05613, 0.0, 0.0, 1.0, 0.05613, 0.0, 0.0, 1.0, 0.05613, 0.0, 0.0, 1.0, 0.05613, 0.0, 0.0, 1.0, 0.05613, 0.0, 0.0, 1.0, 0.05613, 0.0, 0.0, 1.0, 0.05613, 0.0, 0.0, 1.0, 0.05613, 0.0, 0.0, 1.0, 0.05613, 0.0, 0.0, 1.0, 0.05613, 0.0, 0.0, 1.0, 0.05613, 0.0, 0.0, 1.0, 0.05613, 0.0, 0.0, 1.0, 0.05613, 0.0, 0.0, 1.0, 0.05613, 0.0, 0.0, 1.0, 0.05613, 0.0, 0.0, 1.0, 0.05613, 0.0, 0.0, 1.0, 0.05613, 0.0, 0.0, 1.0, 0.05613, 0.0, 0.0, 1.0, 0.05613, 0.0, 0.0, 1.0, 0.05613, 0.0, 0.0, 1.0, 0.05613, 0.0, 0.0, 1.0, 0.05613, 0.0, 0.0, 1.0, 0.05613, 0.0, 0.0, 1.0, 0.05613, 0.0, 0.0, 1.0, 0.05613, 0.0, 0.0, 1.0, 0.05613, 0.0, 0.0, 1.0, 0.05613, 0.0, 0.0, 1.0, 0.05613, 0.0, 0.0, 1.0, 0.05613, 0.0, 0.0, 1.0, 0.05613, 0.0, 0.0, 1.0, 0.05613, 0.0, 0.0, 1.0, 0.05613, 0.0, 0.0, 1.0, 0.05613, 0.0, 0.0, 1.0, 0.05613, 0.0, 0.0, 1.0, 0.05613, 0.0, 0.0, 1.0, 0.05613, 0.0, 0.0, 1.0, 0.05613, 0.0, 0.0, 1.0, 0.05613, 0.0, 0.0, 1.0, 0.05613, 0.0, 0.0, 1.0, 0.05613, 0.0, 0.0, 1.0, 0.05613, 0.0, 0.0, 1.0, 0.05613, 0.0, 0.0, 1.0, 0.05613, 0.0, 0.0, 1.0, 0.05613, 0.0, 0.0, 1.0, 0.05613, 0.0, 0.0, 1.0, 0.05613, 0.0, 0.0, 1.0, 0.05613, 0.0, 0.0, 1.0, 0.05613, 0.0, 0.0, 1.0, 0.05613, 0.0, 0.0, 1.0, 0.05613, 0.0, 0.0, 1.0, 0.05613, 0.0, 0.0, 1.0, 0.05613, 0.0, 0.0, 1.0, 0.05613, 0.0, 0.0, 1.0, 0.05613, 0.0, 0.0, 1.0, 0.05613, 0.0, 0.0, 1.0, 0.05613, 0.0, 0.0, 1.0, 0.05613, 0.0, 0.0, 1.0, 0.05613, 0.0, 0.0, 1.0, 0.05613, 0.0, 0.0, 1.0, 0.05613, 0.0, 0.0, 1.0, 0.05613, 0.0, 0.0, 1.0, 0.05613, 0.0, 0.0, 1.0, 0.05613, 0.0, 0.0, 1.0, 0.05613, 0.0, 0.0, 1.0, 0.05613, 0.0, 0.0, 1.0, 0.05613, 0.0, 0.0, 1.0, 0.05613, 0.0, 0.0, 1.0, 0.05613, 0.0, 0.0, 1.0, 0.05613, 0.0, 0.0, 1.0, 0.05613, 0.0, 0.0, 1.0, 0.05613, 0.0, 0.0, 1.0, 0.05613, 0.0, 0.0, 1.0, 0.05613, 0.0, 0.0, 1.0, 0.05613, 0.0, 0.0, 1.0, 0.05613, 0.0, 0.0, 1.0, 0.05613, 0.0, 0.0, 1.0, 0.05613, 0.0, 0.0, 1.0, 0.05613, 0.0, 0.0, 1.0, 0.05613, 0.0, 0.0, 1.0, 0.05613, 0.0, 0.0, 1.0, 0.05613, 0.0, 0.0, 1.0, 0.05613, 0.0, 0.0, 1.0, 0.05613, 0.0, 0.0, 1.0, 0.05613, 0.0, 0.0, 1.0, 0.05613, 0.0, 0.0, 1.0, 0.05613, 0.0, 0.0, 1.0, 0.05613, 0.0, 0.0, 1.0, 0.05613, 0.0, 0.0, 1.0, 0.05613, 0.0, 0.0, 1.0, 0.05613, 0.0, 0.0, 1.0, 0.05613, 0.0, 0.0, 1.0, 0.05613, 0.0, 0.0, 1.0, 0.05613, 0.0, 0.0, 1.0, 0.05613, 0.0, 0.0, 1.0, 0.05613, 0.0, 0.0, 1.0, 0.05613, 0.0, 0.0, 1.0, 0.05613, 0.0, 0.0, 1.0, 0.05613, 0.0, 0.0, 1.0, 0.05613, 0.0, 0.0, 1.0, 0.05613, 0.0, 0.0, 1.0, 0.05613, 0.0, 0.0, 1.0, 0.05613, 0.0, 0.0, 1.0, 0.05613, 0.0, 0.0, 1.0, 0.05613, 0.0, 0.0, 1.0, 0.05613, 0.0, 0.0, 1.0, 0.05613, 0.0, 0.0, 1.0, 0.05613, 0.0, 0.0, 1.0, 0.05613, 0.0, 0.0, 1.0, 0.05613, 0.0, 0.0, 1.0, 0.05613, 0.0, 0.0, 1.0, 0.05613, 0.0, 0.0, 1.0, 0.05613, 0.0, 0.0, 1.0, 0.05613, 0.0, 0.0, 1.0, 0.05613, 0.0, 0.0, 1.0, 0.05613, 0.0, 0.0, 1.0, 0.05613, 0.0, 0.0, 1.0, 0.05613, 0.0, 0.0, 1.0])
me_flight1_6_meshdata.use_remesh_preserve_volume = False
me_flight1_6_meshdata.use_remesh_preserve_attributes = False
me_flight1_6_meshdata.use_mirror_vertex_groups = False
me_flight1_6_meshdata.update()

# ---- objects
ob_flight1_6_mesh = bpy.data.objects.new('flight1_6_mesh', me_flight1_6_meshdata)

# ---- transforms, parenting, visibility, modifiers, constraints
ob_flight1_6_mesh.location = (0.0, 0.0, 0.0)
ob_flight1_6_mesh.lineart.crease_threshold = 0.0

# ---- collection membership
col_collection_1.objects.link(ob_flight1_6_mesh)

# ---- scene / render settings (as saved in the file)
scene.frame_start = 1; scene.frame_end = 2; scene.frame_set(1)
scene.render.engine = 'BLENDER_EEVEE_NEXT'
scene.render.resolution_percentage = 50
scene.render.dither_intensity = 0.0
scene.cycles.use_denoising = False
scene.cycles.samples = 10
scene.cycles.sampling_pattern = 'TABULATED_SOBOL'
scene.cycles.light_sampling_threshold = 0.0
scene.cycles.use_adaptive_sampling = False
scene.cycles.use_light_tree = False
scene.cycles.blur_glossy = 0.0
scene.cycles.pixel_filter_type = 'GAUSSIAN'
scene.cycles.sample_clamp_indirect = 0.0
scene.view_settings.view_transform = 'Standard'
bpy.context.view_layer.update()

# ---- added for rendering (the .blend has no active camera and no usable light): camera, sun
cam_auto = bpy.data.cameras.new('AutoCamera')
cam_auto.lens = 50.0
cam_auto.sensor_width = 36.0
cam_auto.clip_end = 1000.0
ob_auto_camera = bpy.data.objects.new('AutoCamera', cam_auto)
scene.collection.objects.link(ob_auto_camera)
ob_auto_camera.location = (3.35095, -2.79114, 2.68076)
ob_auto_camera.rotation_euler = (1.09748, -7.21219e-08, 0.694738)
scene.camera = ob_auto_camera
light_auto_sun = bpy.data.lights.new('AutoSun', 'SUN')
light_auto_sun.energy = 3.0
light_auto_sun.angle = 0.0523599
ob_auto_sun = bpy.data.objects.new('AutoSun', light_auto_sun)
scene.collection.objects.link(ob_auto_sun)
ob_auto_sun.rotation_euler = (0.872665, 0.174533, 0.523599)
bpy.context.view_layer.update()
